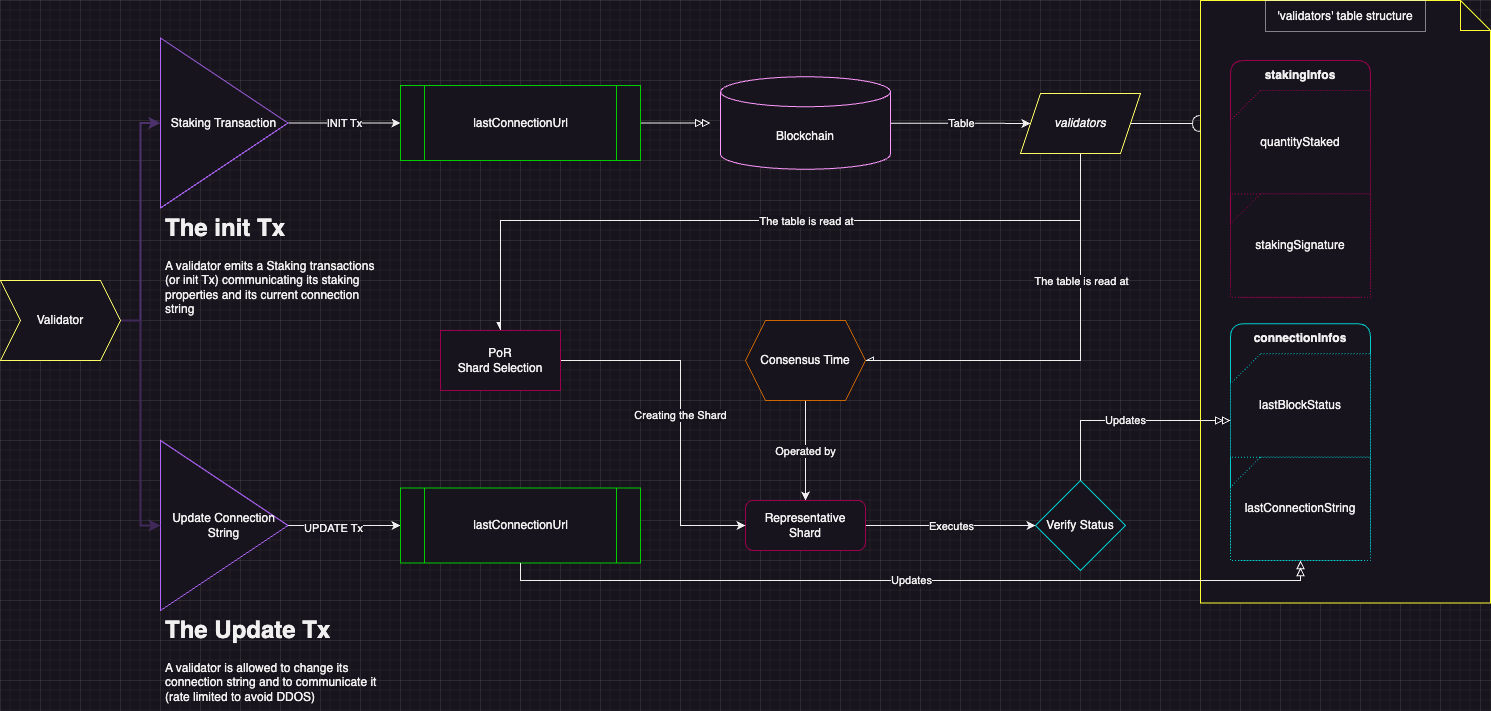

The diagram above was exported from draw.io. Its source (the exported page's mxGraphModel, read from the mxfile embedded in the PNG):
<mxGraphModel dx="1862" dy="1493" grid="1" gridSize="10" guides="1" tooltips="1" connect="1" arrows="1" fold="1" page="1" pageScale="1" pageWidth="2336" pageHeight="1654" math="0" shadow="0">
  <root>
    <mxCell id="0" />
    <mxCell id="1" parent="0" />
    <mxCell id="JjRcwaNvM1F5VedWfAwk-18" value="Table" style="edgeStyle=orthogonalEdgeStyle;rounded=0;orthogonalLoop=1;jettySize=auto;html=1;" edge="1" parent="1" source="JjRcwaNvM1F5VedWfAwk-1" target="JjRcwaNvM1F5VedWfAwk-60">
      <mxGeometry relative="1" as="geometry">
        <mxPoint x="980" y="162.5" as="targetPoint" />
      </mxGeometry>
    </mxCell>
    <mxCell id="JjRcwaNvM1F5VedWfAwk-1" value="Blockchain" style="shape=cylinder3;whiteSpace=wrap;html=1;boundedLbl=1;backgroundOutline=1;size=15;strokeColor=#FF99FF;" vertex="1" parent="1">
      <mxGeometry x="720" y="116.25" width="170" height="92.5" as="geometry" />
    </mxCell>
    <mxCell id="JjRcwaNvM1F5VedWfAwk-9" value="INIT Tx" style="edgeStyle=orthogonalEdgeStyle;rounded=0;orthogonalLoop=1;jettySize=auto;html=1;shadow=0;entryX=0;entryY=0.5;entryDx=0;entryDy=0;" edge="1" parent="1" source="JjRcwaNvM1F5VedWfAwk-6" target="JjRcwaNvM1F5VedWfAwk-7">
      <mxGeometry x="0.0107" relative="1" as="geometry">
        <mxPoint x="390" y="162.5" as="targetPoint" />
        <mxPoint as="offset" />
      </mxGeometry>
    </mxCell>
    <mxCell id="JjRcwaNvM1F5VedWfAwk-6" value="Staking Transaction" style="triangle;whiteSpace=wrap;html=1;strokeColor=#B266FF;" vertex="1" parent="1">
      <mxGeometry x="160" y="77.5" width="127.5" height="170" as="geometry" />
    </mxCell>
    <mxCell id="JjRcwaNvM1F5VedWfAwk-10" style="edgeStyle=orthogonalEdgeStyle;rounded=0;orthogonalLoop=1;jettySize=auto;html=1;endArrow=doubleBlock;endFill=0;" edge="1" parent="1" source="JjRcwaNvM1F5VedWfAwk-7">
      <mxGeometry relative="1" as="geometry">
        <mxPoint x="710" y="162.5" as="targetPoint" />
      </mxGeometry>
    </mxCell>
    <mxCell id="JjRcwaNvM1F5VedWfAwk-7" value="lastConnectionUrl" style="shape=process;whiteSpace=wrap;html=1;backgroundOutline=1;strokeColor=#00CC00;" vertex="1" parent="1">
      <mxGeometry x="400" y="125" width="240" height="75" as="geometry" />
    </mxCell>
    <mxCell id="JjRcwaNvM1F5VedWfAwk-38" style="edgeStyle=orthogonalEdgeStyle;rounded=0;orthogonalLoop=1;jettySize=auto;html=1;endArrow=none;endFill=0;startArrow=async;startFill=0;entryX=0.5;entryY=1;entryDx=0;entryDy=0;" edge="1" parent="1" source="JjRcwaNvM1F5VedWfAwk-11" target="JjRcwaNvM1F5VedWfAwk-60">
      <mxGeometry relative="1" as="geometry">
        <mxPoint x="1080" y="210" as="targetPoint" />
        <Array as="points">
          <mxPoint x="1080" y="400" />
        </Array>
      </mxGeometry>
    </mxCell>
    <mxCell id="JjRcwaNvM1F5VedWfAwk-39" value="The table is read at" style="edgeLabel;html=1;align=center;verticalAlign=middle;resizable=0;points=[];" vertex="1" connectable="0" parent="JjRcwaNvM1F5VedWfAwk-38">
      <mxGeometry x="-0.0925" y="-3" relative="1" as="geometry">
        <mxPoint x="24" y="-83" as="offset" />
      </mxGeometry>
    </mxCell>
    <mxCell id="JjRcwaNvM1F5VedWfAwk-66" value="Operated by" style="edgeStyle=orthogonalEdgeStyle;rounded=0;orthogonalLoop=1;jettySize=auto;html=1;entryX=0.5;entryY=0;entryDx=0;entryDy=0;" edge="1" parent="1" source="JjRcwaNvM1F5VedWfAwk-11" target="JjRcwaNvM1F5VedWfAwk-65">
      <mxGeometry relative="1" as="geometry">
        <mxPoint x="805" y="430" as="targetPoint" />
      </mxGeometry>
    </mxCell>
    <mxCell id="JjRcwaNvM1F5VedWfAwk-11" value="Consensus Time" style="shape=hexagon;perimeter=hexagonPerimeter2;whiteSpace=wrap;html=1;fixedSize=1;strokeColor=#CC6600;" vertex="1" parent="1">
      <mxGeometry x="745" y="360" width="120" height="80" as="geometry" />
    </mxCell>
    <mxCell id="JjRcwaNvM1F5VedWfAwk-21" style="edgeStyle=orthogonalEdgeStyle;rounded=0;orthogonalLoop=1;jettySize=auto;html=1;entryX=0;entryY=0.5;entryDx=0;entryDy=0;" edge="1" parent="1" source="JjRcwaNvM1F5VedWfAwk-19" target="JjRcwaNvM1F5VedWfAwk-20">
      <mxGeometry relative="1" as="geometry">
        <mxPoint x="380" y="565" as="targetPoint" />
      </mxGeometry>
    </mxCell>
    <mxCell id="JjRcwaNvM1F5VedWfAwk-78" value="UPDATE Tx" style="edgeLabel;html=1;align=center;verticalAlign=middle;resizable=0;points=[];" vertex="1" connectable="0" parent="JjRcwaNvM1F5VedWfAwk-21">
      <mxGeometry x="-0.2151" y="-1" relative="1" as="geometry">
        <mxPoint x="1" y="1" as="offset" />
      </mxGeometry>
    </mxCell>
    <mxCell id="JjRcwaNvM1F5VedWfAwk-19" value="Update Connection String" style="triangle;whiteSpace=wrap;html=1;strokeColor=#B266FF;" vertex="1" parent="1">
      <mxGeometry x="160" y="480" width="127.5" height="170" as="geometry" />
    </mxCell>
    <mxCell id="JjRcwaNvM1F5VedWfAwk-20" value="lastConnectionUrl" style="shape=process;whiteSpace=wrap;html=1;backgroundOutline=1;gradientColor=none;strokeColor=#00CC00;" vertex="1" parent="1">
      <mxGeometry x="400" y="527.5" width="240" height="75" as="geometry" />
    </mxCell>
    <mxCell id="JjRcwaNvM1F5VedWfAwk-23" value="Verify Status" style="rhombus;whiteSpace=wrap;html=1;strokeColor=#00CCCC;" vertex="1" parent="1">
      <mxGeometry x="1035" y="520" width="90" height="90" as="geometry" />
    </mxCell>
    <mxCell id="JjRcwaNvM1F5VedWfAwk-28" value="&lt;h1&gt;The init Tx&lt;/h1&gt;&lt;p&gt;A validator emits a Staking transactions (or init Tx) communicating its staking properties and its current connection string&lt;/p&gt;" style="text;html=1;strokeColor=none;fillColor=none;spacing=5;spacingTop=-20;whiteSpace=wrap;overflow=hidden;rounded=0;" vertex="1" parent="1">
      <mxGeometry x="160" y="247.5" width="230" height="112.5" as="geometry" />
    </mxCell>
    <mxCell id="JjRcwaNvM1F5VedWfAwk-32" style="edgeStyle=orthogonalEdgeStyle;rounded=0;orthogonalLoop=1;jettySize=auto;html=1;entryX=0;entryY=0.5;entryDx=0;entryDy=0;strokeColor=#4d316b;strokeWidth=2;" edge="1" parent="1" source="JjRcwaNvM1F5VedWfAwk-31" target="JjRcwaNvM1F5VedWfAwk-6">
      <mxGeometry relative="1" as="geometry" />
    </mxCell>
    <mxCell id="JjRcwaNvM1F5VedWfAwk-33" style="edgeStyle=orthogonalEdgeStyle;rounded=0;orthogonalLoop=1;jettySize=auto;html=1;entryX=0;entryY=0.5;entryDx=0;entryDy=0;strokeColor=#402958;strokeWidth=2;" edge="1" parent="1" source="JjRcwaNvM1F5VedWfAwk-31" target="JjRcwaNvM1F5VedWfAwk-19">
      <mxGeometry relative="1" as="geometry" />
    </mxCell>
    <mxCell id="JjRcwaNvM1F5VedWfAwk-31" value="Validator" style="shape=step;perimeter=stepPerimeter;whiteSpace=wrap;html=1;fixedSize=1;strokeColor=#FFFF66;" vertex="1" parent="1">
      <mxGeometry y="320" width="120" height="80" as="geometry" />
    </mxCell>
    <mxCell id="JjRcwaNvM1F5VedWfAwk-60" value="validators" style="shape=parallelogram;perimeter=parallelogramPerimeter;whiteSpace=wrap;html=1;fixedSize=1;fontStyle=2;strokeColor=#FFFF66;" vertex="1" parent="1">
      <mxGeometry x="1020" y="133" width="120" height="60" as="geometry" />
    </mxCell>
    <mxCell id="JjRcwaNvM1F5VedWfAwk-67" style="edgeStyle=orthogonalEdgeStyle;rounded=0;orthogonalLoop=1;jettySize=auto;html=1;entryX=0;entryY=0.5;entryDx=0;entryDy=0;" edge="1" parent="1" source="JjRcwaNvM1F5VedWfAwk-65" target="JjRcwaNvM1F5VedWfAwk-23">
      <mxGeometry relative="1" as="geometry" />
    </mxCell>
    <mxCell id="JjRcwaNvM1F5VedWfAwk-80" value="Executes" style="edgeLabel;html=1;align=center;verticalAlign=middle;resizable=0;points=[];" vertex="1" connectable="0" parent="JjRcwaNvM1F5VedWfAwk-67">
      <mxGeometry x="0.1529" y="-3" relative="1" as="geometry">
        <mxPoint x="-13" y="-3" as="offset" />
      </mxGeometry>
    </mxCell>
    <mxCell id="JjRcwaNvM1F5VedWfAwk-65" value="&lt;span style=&quot;font-size: 12px;&quot;&gt;&lt;span style=&quot;font-style: normal;&quot;&gt;Representative&lt;br&gt;Shard&lt;/span&gt;&lt;br&gt;&lt;/span&gt;" style="rounded=1;whiteSpace=wrap;html=1;fontSize=9;fontStyle=2;strokeColor=#99004D;" vertex="1" parent="1">
      <mxGeometry x="745" y="540" width="120" height="50" as="geometry" />
    </mxCell>
    <mxCell id="JjRcwaNvM1F5VedWfAwk-74" value="" style="group;strokeColor=none;rounded=1;" vertex="1" connectable="0" parent="1">
      <mxGeometry x="1200" y="40" width="290" height="602.5" as="geometry" />
    </mxCell>
    <mxCell id="JjRcwaNvM1F5VedWfAwk-73" value="" style="shape=note;whiteSpace=wrap;html=1;backgroundOutline=1;darkOpacity=0.05;labelBackgroundColor=none;strokeColor=#FFFF33;" vertex="1" parent="JjRcwaNvM1F5VedWfAwk-74">
      <mxGeometry width="290" height="602.5" as="geometry" />
    </mxCell>
    <mxCell id="JjRcwaNvM1F5VedWfAwk-72" value="" style="group;perimeterSpacing=11;rounded=1;" vertex="1" connectable="0" parent="JjRcwaNvM1F5VedWfAwk-74">
      <mxGeometry x="30" y="41.37339055793991" width="140" height="519.7532188841202" as="geometry" />
    </mxCell>
    <mxCell id="JjRcwaNvM1F5VedWfAwk-49" value="&lt;b&gt;connectionInfos&lt;/b&gt;" style="swimlane;fontStyle=0;childLayout=stackLayout;horizontal=1;startSize=30;horizontalStack=0;resizeParent=1;resizeParentMax=0;resizeLast=0;collapsible=1;marginBottom=0;whiteSpace=wrap;html=1;rounded=1;swimlaneLine=0;swimlaneFillColor=none;strokeColor=#00CCCC;" vertex="1" parent="JjRcwaNvM1F5VedWfAwk-72">
      <mxGeometry y="281.8562231759657" width="140" height="236.86695278969955" as="geometry" />
    </mxCell>
    <mxCell id="JjRcwaNvM1F5VedWfAwk-58" value="lastBlockStatus" style="shape=card;whiteSpace=wrap;html=1;rounded=0;strokeWidth=1;dashed=1;dashPattern=1 2;strokeColor=#00CCCC;" vertex="1" parent="JjRcwaNvM1F5VedWfAwk-49">
      <mxGeometry y="30" width="140" height="103.43347639484979" as="geometry" />
    </mxCell>
    <mxCell id="JjRcwaNvM1F5VedWfAwk-69" value="lastConnectionString" style="shape=card;whiteSpace=wrap;html=1;dashed=1;dashPattern=1 2;strokeColor=#00CCCC;" vertex="1" parent="JjRcwaNvM1F5VedWfAwk-49">
      <mxGeometry y="133.43347639484978" width="140" height="103.43347639484979" as="geometry" />
    </mxCell>
    <mxCell id="JjRcwaNvM1F5VedWfAwk-82" value="'validators' table structure" style="text;html=1;strokeColor=default;fillColor=none;align=center;verticalAlign=middle;whiteSpace=wrap;rounded=0;fontStyle=0;labelBorderColor=none;dashed=1;perimeterSpacing=19;dashPattern=1 1;" vertex="1" parent="JjRcwaNvM1F5VedWfAwk-74">
      <mxGeometry x="65" width="160" height="31.030042918454935" as="geometry" />
    </mxCell>
    <mxCell id="JjRcwaNvM1F5VedWfAwk-53" value="&lt;b&gt;stakingInfos&lt;/b&gt;" style="swimlane;fontStyle=0;childLayout=stackLayout;horizontal=1;startSize=30;horizontalStack=0;resizeParent=1;resizeParentMax=0;resizeLast=0;collapsible=1;marginBottom=0;whiteSpace=wrap;html=1;perimeterSpacing=6;rounded=1;swimlaneLine=0;glass=0;shadow=0;strokeColor=#99004D;" vertex="1" parent="JjRcwaNvM1F5VedWfAwk-74">
      <mxGeometry x="30" y="60.003390557939916" width="140" height="236.86695278969955" as="geometry" />
    </mxCell>
    <mxCell id="JjRcwaNvM1F5VedWfAwk-57" value="quantityStaked" style="shape=card;whiteSpace=wrap;html=1;dashed=1;dashPattern=1 2;strokeColor=#99004d;" vertex="1" parent="JjRcwaNvM1F5VedWfAwk-53">
      <mxGeometry y="30" width="140" height="103.43347639484979" as="geometry" />
    </mxCell>
    <mxCell id="JjRcwaNvM1F5VedWfAwk-70" value="stakingSignature" style="shape=card;whiteSpace=wrap;html=1;dashed=1;dashPattern=1 2;strokeColor=#99004D;" vertex="1" parent="JjRcwaNvM1F5VedWfAwk-53">
      <mxGeometry y="133.43347639484978" width="140" height="103.43347639484979" as="geometry" />
    </mxCell>
    <mxCell id="JjRcwaNvM1F5VedWfAwk-22" value="Updates" style="edgeStyle=orthogonalEdgeStyle;rounded=0;orthogonalLoop=1;jettySize=auto;html=1;exitX=0.5;exitY=1;exitDx=0;exitDy=0;entryX=0.5;entryY=1;entryDx=0;entryDy=0;entryPerimeter=0;endArrow=doubleBlock;endFill=0;" edge="1" parent="1" source="JjRcwaNvM1F5VedWfAwk-20" target="JjRcwaNvM1F5VedWfAwk-69">
      <mxGeometry relative="1" as="geometry">
        <mxPoint x="1250" y="720" as="targetPoint" />
        <Array as="points">
          <mxPoint x="520" y="620" />
          <mxPoint x="1300" y="620" />
        </Array>
      </mxGeometry>
    </mxCell>
    <mxCell id="JjRcwaNvM1F5VedWfAwk-86" style="edgeStyle=orthogonalEdgeStyle;rounded=0;orthogonalLoop=1;jettySize=auto;html=1;endArrow=halfCircle;endFill=0;" edge="1" parent="1" source="JjRcwaNvM1F5VedWfAwk-60">
      <mxGeometry relative="1" as="geometry">
        <mxPoint x="1200" y="163" as="targetPoint" />
      </mxGeometry>
    </mxCell>
    <mxCell id="JjRcwaNvM1F5VedWfAwk-87" value="Updates" style="edgeStyle=orthogonalEdgeStyle;rounded=0;orthogonalLoop=1;jettySize=auto;html=1;exitX=0.5;exitY=0;exitDx=0;exitDy=0;endArrow=doubleBlock;endFill=0;entryX=0;entryY=0;entryDx=0;entryDy=66.71673819742489;entryPerimeter=0;" edge="1" parent="1" source="JjRcwaNvM1F5VedWfAwk-23" target="JjRcwaNvM1F5VedWfAwk-58">
      <mxGeometry relative="1" as="geometry">
        <mxPoint x="1090" y="510" as="sourcePoint" />
        <mxPoint x="1180" y="460" as="targetPoint" />
        <Array as="points">
          <mxPoint x="1080" y="460" />
        </Array>
      </mxGeometry>
    </mxCell>
    <mxCell id="JjRcwaNvM1F5VedWfAwk-89" value="Creating the Shard" style="edgeStyle=orthogonalEdgeStyle;rounded=0;orthogonalLoop=1;jettySize=auto;html=1;entryX=0;entryY=0.5;entryDx=0;entryDy=0;" edge="1" parent="1" source="JjRcwaNvM1F5VedWfAwk-88" target="JjRcwaNvM1F5VedWfAwk-65">
      <mxGeometry relative="1" as="geometry">
        <Array as="points">
          <mxPoint x="680" y="400" />
          <mxPoint x="680" y="565" />
        </Array>
      </mxGeometry>
    </mxCell>
    <mxCell id="JjRcwaNvM1F5VedWfAwk-90" style="edgeStyle=orthogonalEdgeStyle;rounded=0;orthogonalLoop=1;jettySize=auto;html=1;entryX=0.5;entryY=1;entryDx=0;entryDy=0;exitX=0.5;exitY=0;exitDx=0;exitDy=0;endArrow=none;endFill=0;startArrow=async;startFill=1;" edge="1" parent="1" source="JjRcwaNvM1F5VedWfAwk-88" target="JjRcwaNvM1F5VedWfAwk-60">
      <mxGeometry relative="1" as="geometry">
        <mxPoint x="500" y="360" as="sourcePoint" />
        <Array as="points">
          <mxPoint x="500" y="260" />
          <mxPoint x="1080" y="260" />
        </Array>
      </mxGeometry>
    </mxCell>
    <mxCell id="JjRcwaNvM1F5VedWfAwk-88" value="PoR&lt;br&gt;Shard Selection" style="rounded=0;whiteSpace=wrap;html=1;strokeColor=#99004D;" vertex="1" parent="1">
      <mxGeometry x="440" y="370" width="120" height="60" as="geometry" />
    </mxCell>
    <mxCell id="JjRcwaNvM1F5VedWfAwk-91" value="The table is read at" style="edgeLabel;html=1;align=center;verticalAlign=middle;resizable=0;points=[];" vertex="1" connectable="0" parent="1">
      <mxGeometry x="805.0011111111108" y="260" as="geometry" />
    </mxCell>
    <mxCell id="JjRcwaNvM1F5VedWfAwk-92" value="&lt;h1&gt;The Update Tx&lt;/h1&gt;&lt;p&gt;A validator is allowed to change its connection string and to communicate it (rate limited to avoid DDOS)&lt;/p&gt;" style="text;html=1;strokeColor=none;fillColor=none;spacing=5;spacingTop=-20;whiteSpace=wrap;overflow=hidden;rounded=0;" vertex="1" parent="1">
      <mxGeometry x="160" y="650" width="230" height="100" as="geometry" />
    </mxCell>
  </root>
</mxGraphModel>